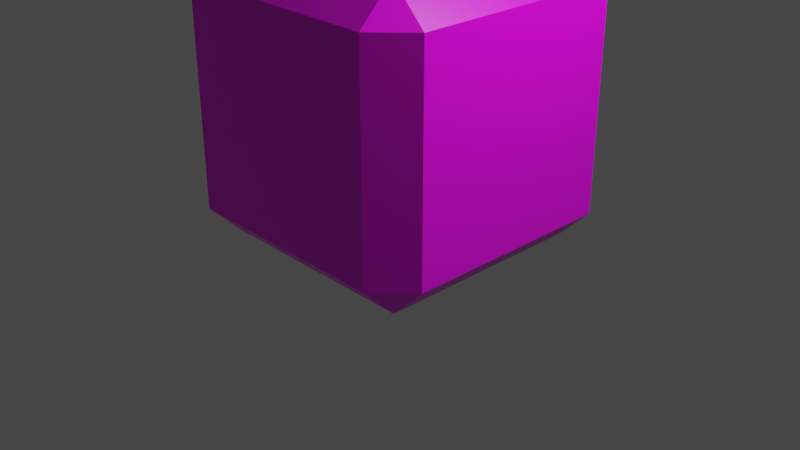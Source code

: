 # Source: livecube.blend  (saved by Blender 2.83.18; exported with 4.5.12 LTS)
import bpy
from mathutils import Matrix  # noqa: F401  (used for matrix-valued properties, if any)

bpy.ops.wm.read_factory_settings(use_empty=True)
scene = bpy.context.scene
scene.name = 'Scene'

# ---- collections
col_collection = bpy.data.collections.new('Collection'); scene.collection.children.link(col_collection)

# ---- images (referenced by path relative to the original .blend; pixels are not part of the script)
import os
ASSET_DIR = os.environ.get("B2B_ASSET_DIR", "")  # directory of the original .blend (textures are referenced by path, not embedded)
HERE = os.path.dirname(os.path.abspath(__file__))  # packed textures are extracted next to this script under _unpacked/

def load_image(name, relpath, width, height, colorspace="sRGB"):
    """Load a texture the original file referenced (path relative to the .blend, or extracted next to this script)."""
    p = next((c for c in (os.path.join(HERE, relpath), os.path.join(ASSET_DIR, relpath)) if relpath and os.path.exists(c)), "")
    if p:
        img = bpy.data.images.load(p, check_existing=True)
        img.name = name
    else:  # same state as the original file: an image datablock whose file is absent (Cycles renders it pink)
        img = bpy.data.images.new(name, width, height)
        img.source = "FILE"
        img.filepath = "//" + (relpath or name)
    img.colorspace_settings.name = colorspace
    return img
img_livebg_png = load_image('livebg.png', 'livebg.png', 1024, 1024, 'sRGB')

# ---- materials (node trees are filled in below, after node groups)
mat_material = bpy.data.materials.new('Material')
mat_material.alpha_threshold = 0.0
mat_material.use_transparent_shadow = False
mat_material.line_color = (0.0, 0.0, 0.0, 1.0)

# ---- material node trees
mat_material.use_nodes = True; mat_material.node_tree.nodes.clear()
_N = mat_material.node_tree.nodes; _L = mat_material.node_tree.links
n0 = _N.new('ShaderNodeOutputMaterial'); n0.name = 'Material Output'; n0.location = (300, 300)
n1 = _N.new('ShaderNodeBsdfPrincipled'); n1.name = 'Principled BSDF'; n1.location = (10, 300)
n1.distribution = 'GGX'
n1.subsurface_method = 'BURLEY'
n1.inputs[2].default_value = 0.4
n1.inputs[3].default_value = 1.45
n1.inputs[27].default_value = (0.0, 0.0, 0.0, 1.0)
n1.inputs[28].default_value = 1.0
n2 = _N.new('ShaderNodeTexImage'); n2.name = 'Image Texture'; n2.location = (-280, 280)
n2.image = img_livebg_png
_L.new(n1.outputs[0], n0.inputs[0])
_L.new(n2.outputs[0], n1.inputs[0])
n0.is_active_output = True

# ---- world
world_world = bpy.data.worlds.new('World'); scene.world = world_world
world_world.use_nodes = True; world_world.node_tree.nodes.clear()
_N = world_world.node_tree.nodes; _L = world_world.node_tree.links
n0 = _N.new('ShaderNodeOutputWorld'); n0.name = 'World Output'; n0.location = (300, 300)
n1 = _N.new('ShaderNodeBackground'); n1.name = 'Background'; n1.location = (10, 300)
n1.inputs[0].default_value = (0.05088, 0.05088, 0.05088, 1.0)
_L.new(n1.outputs[0], n0.inputs[0])
n0.is_active_output = True
world_world.color = (0.05088, 0.05088, 0.05088)
world_world.use_sun_shadow = False
world_world.sun_shadow_jitter_overblur = 0.0

# ---- cameras
cam_camera = bpy.data.cameras.new('Camera')
cam_camera.clip_end = 100.0
cam_camera.ortho_scale = 7.314

# ---- lights
light_light = bpy.data.lights.new('Light', 'POINT')
light_light.transmission_factor = 0.0
light_light.energy = 1000.0
light_light.shadow_soft_size = 0.1
light_light.shadow_maximum_resolution = 0.006
light_light.use_absolute_resolution = True

# ---- meshes
me_cube = bpy.data.meshes.new('Cube')
me_cube.from_pydata([(0.7638, 1.0, 0.7638), (0.7638, 0.7638, 1.0), (1.0, 0.7638, 0.7638), (0.7638, 0.7638, -1.0), (0.7638, 1.0, -0.7638), (1.0, 0.7638, -0.7638), (1.0, -0.7638, 0.7638), (0.7638, -0.7638, 1.0), (0.7638, -1.0, 0.7638), (1.0, -0.7638, -0.7638), (0.7638, -1.0, -0.7638), (0.7638, -0.7638, -1.0), (-0.7638, 1.0, 0.7638), (-1.0, 0.7638, 0.7638), (-0.7638, 0.7638, 1.0), (-1.0, 0.7638, -0.7638), (-0.7638, 1.0, -0.7638), (-0.7638, 0.7638, -1.0), (-1.0, -0.7638, 0.7638), (-0.7638, -1.0, 0.7638), (-0.7638, -0.7638, 1.0), (-0.7638, -0.7638, -1.0), (-0.7638, -1.0, -0.7638), (-1.0, -0.7638, -0.7638)], [], [(17, 3, 11, 21), (23, 18, 13, 15), (10, 8, 19, 22), (1, 14, 20, 7), (5, 2, 6, 9), (0, 1, 2), (3, 4, 5), (6, 7, 8), (9, 10, 11), (12, 13, 14), (15, 16, 17), (18, 19, 20), (21, 22, 23), (17, 21, 23, 15), (3, 17, 16, 4), (2, 5, 4, 0), (22, 19, 18, 23), (8, 10, 9, 6), (12, 16, 15, 13), (7, 20, 19, 8), (1, 7, 6, 2), (21, 11, 10, 22), (20, 14, 13, 18), (14, 1, 0, 12), (11, 3, 5, 9), (16, 12, 0, 4)])
_uv = me_cube.uv_layers.new(name='UVMap')
_uv.uv.foreach_set('vector', [9.998e-05, 0.0001001, 0.9999, 9.998e-05, 0.9999, 0.9999, 0.0001003, 0.9999, 0.8726, 0.1273, 0.8727, 0.8726, 0.1274, 0.8727, 0.1273, 0.1274, 0.9177, 0.08233, 0.9177, 0.9177, 0.08233, 0.9177, 0.08233, 0.08233, 9.998e-05, 0.0001001, 0.9999, 9.998e-05, 0.9999, 0.9999, 0.0001004, 0.9999, 0.8859, 0.1141, 0.8859, 0.8859, 0.1141, 0.8859, 0.1141, 0.1141, 0.2221, 0.9221, 0.2517, 0.9221, 0.2221, 0.9517, 0.03381, 0.894, 0.03381, 0.8645, 0.06333, 0.894, 0.02881, 0.9245, 0.05833, 0.9245, 0.02881, 0.954, 0.09453, 0.9399, 0.09453, 0.9695, 0.065, 0.9399, 0.05047, 0.6825, 0.05047, 0.653, 0.08, 0.6825, 0.05786, 0.07122, 0.05786, 0.1007, 0.02833, 0.07122, 0.02881, 0.2335, 0.02881, 0.204, 0.05833, 0.2335, 0.1545, 0.7205, 0.1545, 0.75, 0.125, 0.7205, 0.1545, 0.5295, 0.1545, 0.7205, 0.125, 0.7205, 0.125, 0.5295, 0.4727, 0.7255, 0.01675, 0.7255, 0.01675, 0.655, 0.4727, 0.655, 0.2221, 0.9812, 0.03119, 0.9812, 0.03119, 0.9221, 0.2221, 0.9221, 0.4045, 0.9705, 0.5955, 0.9705, 0.5955, 1.0, 0.4045, 1.0, 0.2138, 0.974, 0.02286, 0.974, 0.02286, 0.9149, 0.2138, 0.9149, 0.2488, 0.1303, 0.05786, 0.1303, 0.05786, 0.07122, 0.2488, 0.07122, 0.1557, 0.6604, 0.6719, 0.6604, 0.6719, 0.7402, 0.1557, 0.7402, 0.08786, 0.7335, 0.08786, 0.9245, 0.02881, 0.9245, 0.02881, 0.7335, 0.006194, 0.4966, 0.1971, 0.4966, 0.1971, 0.5261, 0.006194, 0.5261, 0.2205, 0.9568, 0.2205, 0.7658, 0.25, 0.7658, 0.25, 0.9568, 0.2205, 0.7658, 0.02953, 0.7658, 0.02953, 0.7363, 0.2205, 0.7363, 0.03547, 0.9399, 0.03547, 0.749, 0.09453, 0.749, 0.09453, 0.9399, 0.8526, 0.1504, 0.8522, 0.8552, 0.1474, 0.8548, 0.1478, 0.15])
me_cube.materials.append(mat_material)
me_cube.use_remesh_preserve_volume = False
me_cube.use_remesh_preserve_attributes = False
me_cube.use_mirror_vertex_groups = False
me_cube.update()

# ---- objects
ob_cube = bpy.data.objects.new('Cube', me_cube)
ob_light = bpy.data.objects.new('Light', light_light)
ob_camera = bpy.data.objects.new('Camera', cam_camera)

# ---- transforms, parenting, visibility, modifiers, constraints
ob_cube.location = (0.0, 0.0, 1.352)
ob_cube.scale = (1.5, 1.5, 1.5)
ob_cube.lock_rotations_4d = False
ob_cube.lock_scale = (True, True, True)
ob_cube.empty_display_type = 'ARROWS'
ob_cube.lineart.crease_threshold = 0.0
ob_light.location = (4.076, 1.005, 5.904)
ob_light.rotation_euler = (0.6503, 0.05522, 1.866)
ob_light.lock_rotations_4d = False
ob_light.empty_display_type = 'ARROWS'
ob_light.color = (0.0, 0.0, 0.0, 0.0)
ob_light.lineart.crease_threshold = 0.0
ob_camera.location = (7.359, -6.926, 4.958)
ob_camera.rotation_euler = (1.109, 0.0, 0.8149)
ob_camera.lock_rotations_4d = False
ob_camera.empty_display_type = 'ARROWS'
ob_camera.color = (0.0, 0.0, 0.0, 0.0)
ob_camera.display_type = 'WIRE'
ob_camera.lineart.crease_threshold = 0.0

# ---- collection membership
col_collection.objects.link(ob_cube)
col_collection.objects.link(ob_light)
col_collection.objects.link(ob_camera)

# ---- scene / render settings (as saved in the file)
scene.camera = ob_camera
scene.frame_start = 1; scene.frame_end = 250; scene.frame_set(1)
scene.render.engine = 'BLENDER_EEVEE_NEXT'
scene.cycles.use_denoising = False
scene.cycles.samples = 128
scene.cycles.sampling_pattern = 'TABULATED_SOBOL'
scene.cycles.use_adaptive_sampling = False
scene.cycles.use_light_tree = False
scene.view_settings.view_transform = 'Filmic'
bpy.context.view_layer.update()
